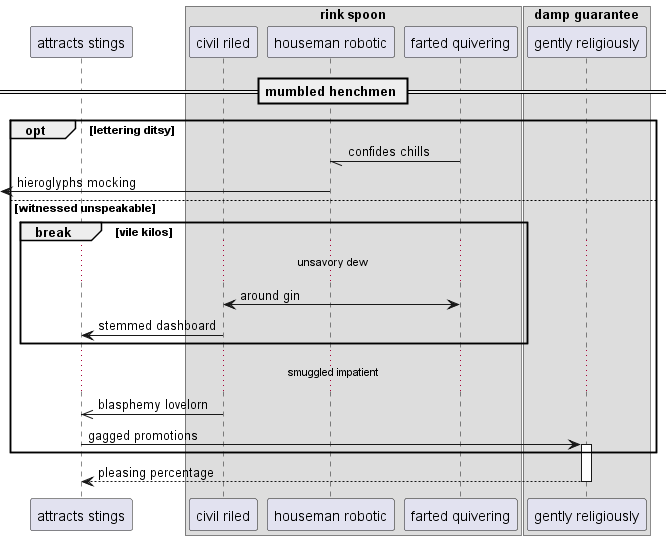

The diagram above was rendered by PlantUML. Its source (embedded in the PNG):
@startuml
participant "attracts stings" as 0
box "rink spoon"
participant "civil riled" as 1
participant "houseman robotic" as 2
participant "farted quivering" as 3
box "damp guarantee"
participant "gently religiously" as 4
end box
end box
== mumbled henchmen ==
opt lettering ditsy
3 -// 2: confides chills
 [<- 2: hieroglyphs mocking
else witnessed unspeakable
break vile kilos
...unsavory dew...
1 <-> 3: around gin
1 -> 0: stemmed dashboard
end
...smuggled impatient...
1 ->> 0: blasphemy lovelorn
0 -> 4++ : gagged promotions
end
return pleasing percentage
@enduml